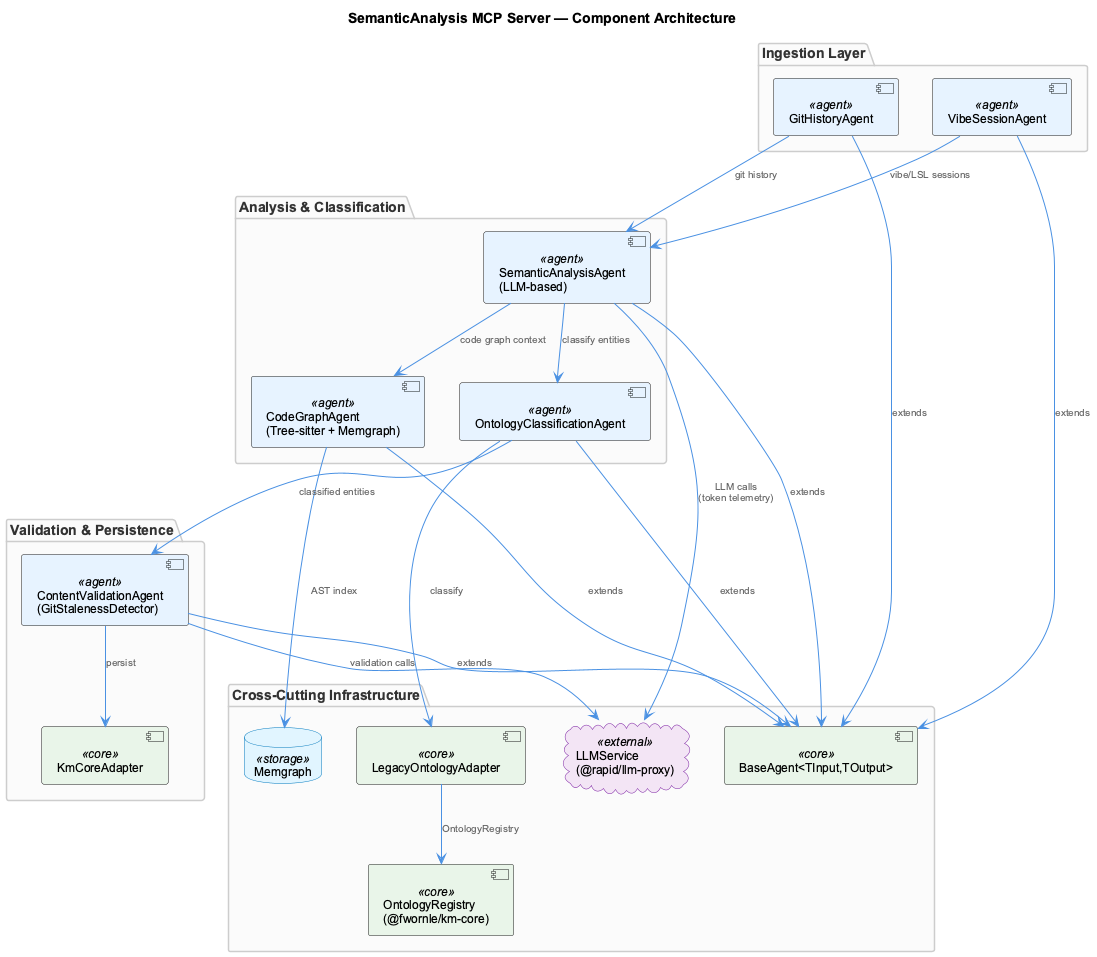

The diagram above was rendered by PlantUML. Its source (embedded in the PNG):
@startuml
!include /Users/Q284340/Agentic/coding/docs/puml/_standard-style.puml

title SemanticAnalysis MCP Server — Component Architecture

package "Ingestion Layer" {
  component "GitHistoryAgent" as gitAgent <<agent>>
  component "VibeSessionAgent" as vibeAgent <<agent>>
}

package "Analysis & Classification" {
  component "CodeGraphAgent\n(Tree-sitter + Memgraph)" as codeGraph <<agent>>
  component "SemanticAnalysisAgent\n(LLM-based)" as semAgent <<agent>>
  component "OntologyClassificationAgent" as ontoAgent <<agent>>
}

package "Validation & Persistence" {
  component "ContentValidationAgent\n(GitStalenessDetector)" as validAgent <<agent>>
  component "KmCoreAdapter" as kmCore <<core>>
}

package "Cross-Cutting Infrastructure" {
  component "BaseAgent<TInput,TOutput>" as baseAgent <<core>>
  cloud "LLMService\n(@rapid/llm-proxy)" as llmSvc <<external>>
  component "OntologyRegistry\n(@fwornle/km-core)" as ontoReg <<core>>
  component "LegacyOntologyAdapter" as legacyAdapt <<core>>
  database "Memgraph" as memgraph <<storage>>
}

gitAgent --> baseAgent : extends
vibeAgent --> baseAgent : extends
codeGraph --> baseAgent : extends
semAgent --> baseAgent : extends
ontoAgent --> baseAgent : extends
validAgent --> baseAgent : extends

gitAgent --> semAgent : git history
vibeAgent --> semAgent : vibe/LSL sessions

semAgent --> codeGraph : code graph context
semAgent --> llmSvc : LLM calls\n(token telemetry)
semAgent --> ontoAgent : classify entities

codeGraph --> memgraph : AST index

ontoAgent --> legacyAdapt : classify
legacyAdapt --> ontoReg : OntologyRegistry

ontoAgent --> validAgent : classified entities
validAgent --> kmCore : persist
validAgent --> llmSvc : validation calls

@enduml